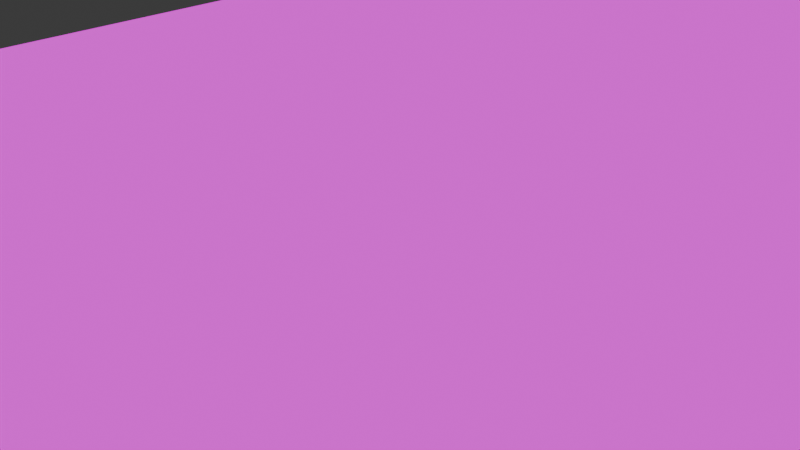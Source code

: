 # Source: chair.blend  (saved by Blender 4.3.34; exported with 4.5.12 LTS)
import bpy
from mathutils import Matrix  # noqa: F401  (used for matrix-valued properties, if any)

bpy.ops.wm.read_factory_settings(use_empty=True)
scene = bpy.context.scene
scene.name = 'Scene'

# ---- collections
col_collection = bpy.data.collections.new('Collection'); scene.collection.children.link(col_collection)

# ---- images (referenced by path relative to the original .blend; pixels are not part of the script)
import os
ASSET_DIR = os.environ.get("B2B_ASSET_DIR", "")  # directory of the original .blend (textures are referenced by path, not embedded)
HERE = os.path.dirname(os.path.abspath(__file__))  # packed textures are extracted next to this script under _unpacked/

def load_image(name, relpath, width, height, colorspace="sRGB"):
    """Load a texture the original file referenced (path relative to the .blend, or extracted next to this script)."""
    p = next((c for c in (os.path.join(HERE, relpath), os.path.join(ASSET_DIR, relpath)) if relpath and os.path.exists(c)), "")
    if p:
        img = bpy.data.images.load(p, check_existing=True)
        img.name = name
    else:  # same state as the original file: an image datablock whose file is absent (Cycles renders it pink)
        img = bpy.data.images.new(name, width, height)
        img.source = "FILE"
        img.filepath = "//" + (relpath or name)
    img.colorspace_settings.name = colorspace
    return img
img_furniturestufftexture_png = load_image('FurnitureStuffTexture.png', 'FurnitureStuffTexture.png', 1024, 1024, 'sRGB')

# ---- materials (node trees are filled in below, after node groups)
mat_furniture = bpy.data.materials.new('Furniture')

# ---- material node trees
mat_furniture.use_nodes = True; mat_furniture.node_tree.nodes.clear()
_N = mat_furniture.node_tree.nodes; _L = mat_furniture.node_tree.links
n0 = _N.new('ShaderNodeOutputMaterial'); n0.name = 'Material Output'; n0.location = (300, 300)
n1 = _N.new('ShaderNodeEmission'); n1.name = 'Emission'; n1.location = (10, 300)
n2 = _N.new('ShaderNodeTexImage'); n2.name = 'Image Texture'; n2.location = (-424, 318)
n2.image = img_furniturestufftexture_png
_L.new(n1.outputs[0], n0.inputs[0])
_L.new(n2.outputs[0], n1.inputs[0])
n0.is_active_output = True

# ---- world
world_world = bpy.data.worlds.new('World'); scene.world = world_world
world_world.use_nodes = True; world_world.node_tree.nodes.clear()
_N = world_world.node_tree.nodes; _L = world_world.node_tree.links
n0 = _N.new('ShaderNodeOutputWorld'); n0.name = 'World Output'; n0.location = (300, 300)
n1 = _N.new('ShaderNodeBackground'); n1.name = 'Background'; n1.location = (10, 300)
n1.inputs[0].default_value = (0.05088, 0.05088, 0.05088, 1.0)
_L.new(n1.outputs[0], n0.inputs[0])
n0.is_active_output = True
world_world.color = (0.05088, 0.05088, 0.05088)
world_world.sun_shadow_jitter_overblur = 0.0

# ---- cameras
cam_camera = bpy.data.cameras.new('Camera')
cam_camera.clip_end = 100.0
cam_camera.ortho_scale = 7.314

# ---- meshes
me_cube_001 = bpy.data.meshes.new('Cube.001')
me_cube_001.from_pydata([(4.187, 4.093, -0.7853), (4.187, -5.694, 0.7853), (4.187, 5.694, -0.7853), (4.187, 4.093, 13.64), (5.694, -5.694, -0.7853), (5.694, -5.694, 0.7853), (5.694, 5.694, -0.7853), (5.694, 5.694, 0.7853), (4.187, 5.694, 13.64), (4.187, 4.093, 0.7853), (5.694, 4.093, -0.7853), (5.694, 4.093, 0.7853), (4.187, -5.694, -0.7853), (4.187, 5.694, 0.7853), (0.0, 5.694, -0.7853), (0.0, 5.694, 0.7853), (0.0, -5.694, -0.7853), (0.0, -5.694, 0.7853), (0.0, 4.093, 0.7853), (0.0, 4.093, -0.7853), (0.0, 5.694, 13.64), (0.0, 4.093, 13.64), (4.187, -4.152, -0.7853), (5.694, -4.152, 0.7853), (5.694, -4.152, -0.7853), (4.187, -4.152, 0.7853), (0.0, -4.152, 0.7853), (0.0, -4.152, -0.7853), (4.187, -4.152, -13.75), (4.187, -5.694, -13.75), (4.187, 5.694, -13.75), (4.187, 4.093, -13.75), (5.694, 4.093, -13.75), (5.694, 5.694, -13.75), (5.694, -5.694, -13.75), (5.694, -4.152, -13.75), (4.187, 5.694, 13.64), (5.694, 5.694, 11.9), (4.449, 5.694, 13.61), (4.703, 5.694, 13.53), (4.941, 5.694, 13.4), (5.156, 5.694, 13.23), (5.341, 5.694, 13.02), (5.492, 5.694, 12.77), (5.603, 5.694, 12.49), (5.671, 5.694, 12.2), (5.694, 4.093, 11.9), (4.187, 4.093, 13.64), (5.671, 4.093, 12.2), (5.603, 4.093, 12.49), (5.492, 4.093, 12.77), (5.341, 4.093, 13.02), (5.156, 4.093, 13.23), (4.941, 4.093, 13.4), (4.703, 4.093, 13.53), (4.449, 4.093, 13.61)], [], [(19, 0, 22, 27), (2, 13, 7, 6), (24, 23, 5, 4), (9, 18, 26, 25), (0, 2, 30, 31), (11, 9, 25, 23), (7, 13, 8, 36, 38, 39, 40, 41, 42, 43, 44, 45, 37), (4, 12, 29, 34), (6, 7, 11, 10), (14, 15, 13, 2), (27, 22, 12, 16), (14, 2, 0, 19), (18, 9, 3, 21), (9, 11, 46, 48, 49, 50, 51, 52, 53, 54, 55, 47, 3), (13, 15, 20, 8), (8, 20, 21, 3), (11, 7, 37, 46), (25, 26, 17, 1), (23, 25, 1, 5), (12, 1, 17, 16), (4, 5, 1, 12), (0, 10, 24, 22), (10, 11, 23, 24), (28, 35, 34, 29), (30, 33, 32, 31), (24, 4, 34, 35), (10, 0, 31, 32), (22, 24, 35, 28), (6, 10, 32, 33), (2, 6, 33, 30), (12, 22, 28, 29), (36, 47, 55, 38), (38, 55, 54, 39), (39, 54, 53, 40), (40, 53, 52, 41), (41, 52, 51, 42), (42, 51, 50, 43), (43, 50, 49, 44), (44, 49, 48, 45), (45, 48, 46, 37), (36, 8, 3, 47)])
_uv = me_cube_001.uv_layers.new(name='UVMap')
_uv.uv.foreach_set('vector', [0.05276, 0.1567, 0.09319, 0.1567, 0.09319, 0.316, 0.05276, 0.316, 0.04479, 0.1942, 0.04479, 0.2116, 0.03645, 0.2116, 0.03645, 0.1942, 0.07487, 0.2042, 0.07487, 0.2229, 0.08405, 0.2229, 0.08405, 0.2042, 0.08792, 0.3171, 0.04934, 0.3171, 0.04934, 0.1652, 0.08792, 0.1652, 0.02577, 0.2042, 0.01623, 0.2042, 0.01623, 0.04971, 0.02577, 0.04971, 0.1018, 0.3171, 0.08792, 0.3171, 0.08792, 0.1652, 0.1018, 0.1652, 0.03645, 0.2116, 0.04479, 0.2116, 0.04479, 0.3538, 0.04479, 0.3538, 0.04334, 0.3535, 0.04194, 0.3526, 0.04062, 0.3512, 0.03943, 0.3493, 0.0384, 0.3469, 0.03757, 0.3442, 0.03696, 0.3411, 0.03658, 0.3379, 0.03645, 0.3346, 0.05855, 0.2225, 0.0499, 0.2225, 0.0499, 0.07359, 0.05855, 0.07359, 0.01623, 0.2042, 0.01623, 0.2229, 0.02577, 0.2229, 0.02577, 0.2042, 0.06795, 0.1942, 0.06795, 0.2116, 0.04479, 0.2116, 0.04479, 0.1942, 0.05276, 0.316, 0.09319, 0.316, 0.09319, 0.3457, 0.05276, 0.3457, 0.05276, 0.1258, 0.09319, 0.1258, 0.09319, 0.1567, 0.05276, 0.1567, 0.02586, 0.2406, 0.0499, 0.2406, 0.0499, 0.3882, 0.02586, 0.3882, 0.0499, 0.2406, 0.05855, 0.2406, 0.05855, 0.3682, 0.05842, 0.3717, 0.05803, 0.375, 0.05739, 0.3782, 0.05653, 0.381, 0.05546, 0.3835, 0.05423, 0.3855, 0.05286, 0.387, 0.05141, 0.3879, 0.0499, 0.3882, 0.0499, 0.3882, 0.04479, 0.2116, 0.06795, 0.2116, 0.06795, 0.3538, 0.04479, 0.3538, 0.08792, 0.3466, 0.04934, 0.3466, 0.04934, 0.3171, 0.08792, 0.3171, 0.02577, 0.2229, 0.01623, 0.2229, 0.01623, 0.3552, 0.02577, 0.3552, 0.08792, 0.1652, 0.04934, 0.1652, 0.04934, 0.1368, 0.08792, 0.1368, 0.1018, 0.1652, 0.08792, 0.1652, 0.08792, 0.1368, 0.1018, 0.1368, 0.0499, 0.2225, 0.0499, 0.2406, 0.02586, 0.2406, 0.02586, 0.2225, 0.05855, 0.2225, 0.05855, 0.2406, 0.0499, 0.2406, 0.0499, 0.2225, 0.09319, 0.1567, 0.1077, 0.1567, 0.1077, 0.316, 0.09319, 0.316, 0.02577, 0.2042, 0.02577, 0.2229, 0.07487, 0.2229, 0.07487, 0.2042, 0.09319, 0.316, 0.1077, 0.316, 0.1077, 0.3457, 0.09319, 0.3457, 0.09319, 0.1258, 0.1077, 0.1258, 0.1077, 0.1567, 0.09319, 0.1567, 0.06089, 0.218, 0.05373, 0.218, 0.05373, 0.09763, 0.06089, 0.09763, 0.06612, 0.3753, 0.05076, 0.3753, 0.05076, 0.1107, 0.06612, 0.1107, 0.05301, 0.33, 0.03913, 0.33, 0.03913, 0.09101, 0.05301, 0.09101, 0.1066, 0.218, 0.09917, 0.218, 0.09917, 0.09763, 0.1066, 0.09763, 0.04479, 0.1942, 0.03645, 0.1942, 0.03645, 0.05076, 0.04479, 0.05076, 0.08405, 0.2042, 0.07487, 0.2042, 0.07487, 0.04971, 0.08405, 0.04971, 0.08792, 0.3466, 0.08792, 0.3171, 0.09033, 0.3171, 0.09033, 0.3466, 0.09033, 0.3466, 0.09033, 0.3171, 0.09267, 0.3171, 0.09267, 0.3466, 0.09267, 0.3466, 0.09267, 0.3171, 0.09486, 0.3171, 0.09486, 0.3466, 0.09486, 0.3466, 0.09486, 0.3171, 0.09684, 0.3171, 0.09684, 0.3466, 0.09684, 0.3466, 0.09684, 0.3171, 0.09856, 0.3171, 0.09856, 0.3466, 0.09856, 0.3466, 0.09856, 0.3171, 0.09994, 0.3171, 0.09994, 0.3466, 0.09994, 0.3466, 0.09994, 0.3171, 0.101, 0.3171, 0.101, 0.3466, 0.101, 0.3466, 0.101, 0.3171, 0.1016, 0.3171, 0.1016, 0.3466, 0.1016, 0.3466, 0.1016, 0.3171, 0.1018, 0.3171, 0.1018, 0.3466, 0.6581, 0.5, 0.6581, 0.5, 0.6581, 0.5351, 0.6581, 0.5351])
me_cube_001.materials.append(mat_furniture)
me_cube_001.update()

# ---- objects
ob_camera = bpy.data.objects.new('Camera', cam_camera)
ob_cube = bpy.data.objects.new('Cube', me_cube_001)

# ---- transforms, parenting, visibility, modifiers, constraints
ob_camera.location = (7.359, -6.926, 4.958)
ob_camera.rotation_euler = (1.109, 0.0, 0.8149)
ob_camera.lock_rotations_4d = False
ob_camera.empty_display_type = 'ARROWS'
ob_camera.color = (0.0, 0.0, 0.0, 0.0)
ob_camera.display_type = 'WIRE'
ob_camera.lineart.crease_threshold = 0.0
ob_cube.location = (0.0, 0.0, 0.0)
_m = ob_cube.modifiers.new('Mirror', 'MIRROR')

# ---- collection membership
col_collection.objects.link(ob_camera)
col_collection.objects.link(ob_cube)

# ---- scene / render settings (as saved in the file)
scene.camera = ob_camera
scene.frame_start = 1; scene.frame_end = 250; scene.frame_set(1)
scene.render.engine = 'BLENDER_EEVEE_NEXT'
bpy.context.view_layer.update()
